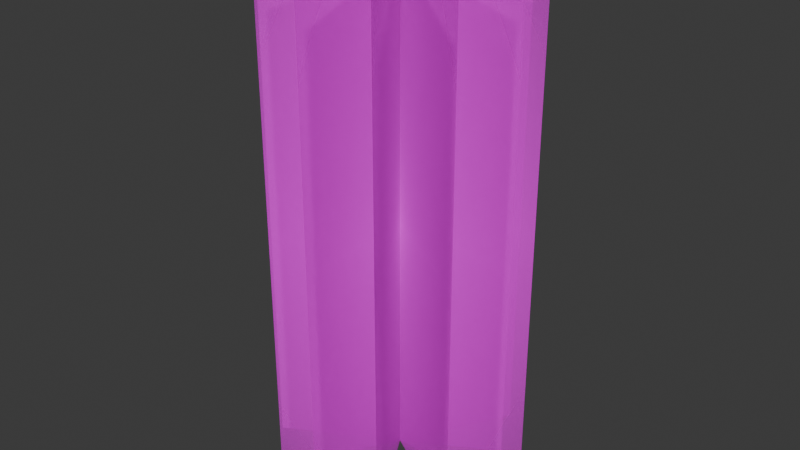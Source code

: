 # Source: coniferous-tree-v-billboards.blend  (saved by Blender 5.2.45; exported with 4.5.12 LTS)
import bpy
from mathutils import Matrix  # noqa: F401  (used for matrix-valued properties, if any)

bpy.ops.wm.read_factory_settings(use_empty=True)
scene = bpy.context.scene
scene.name = 'Scene'

# ---- collections
col_collection = bpy.data.collections.new('Collection'); scene.collection.children.link(col_collection)

# ---- images (referenced by path relative to the original .blend; pixels are not part of the script)
import os
ASSET_DIR = os.environ.get("B2B_ASSET_DIR", "")  # directory of the original .blend (textures are referenced by path, not embedded)
HERE = os.path.dirname(os.path.abspath(__file__))  # packed textures are extracted next to this script under _unpacked/

def load_image(name, relpath, width, height, colorspace="sRGB"):
    """Load a texture the original file referenced (path relative to the .blend, or extracted next to this script)."""
    p = next((c for c in (os.path.join(HERE, relpath), os.path.join(ASSET_DIR, relpath)) if relpath and os.path.exists(c)), "")
    if p:
        img = bpy.data.images.load(p, check_existing=True)
        img.name = name
    else:  # same state as the original file: an image datablock whose file is absent (Cycles renders it pink)
        img = bpy.data.images.new(name, width, height)
        img.source = "FILE"
        img.filepath = "//" + (relpath or name)
    img.colorspace_settings.name = colorspace
    return img
img_cc0_coniferous_tree_billboard_png = load_image('cc0-coniferous-tree-billboard.png', 'cc0-coniferous-tree-billboard.png', 1024, 1024, 'sRGB')

# ---- materials (node trees are filled in below, after node groups)
mat_coniferous_tree = bpy.data.materials.new('coniferous-tree')
mat_coniferous_tree.alpha_threshold = 0.0
mat_coniferous_tree.use_backface_culling_lightprobe_volume = False
mat_coniferous_tree.roughness = 0.5
mat_coniferous_tree.line_color = (0.0, 0.0, 0.0, 1.0)

# ---- material node trees
mat_coniferous_tree.use_nodes = True; mat_coniferous_tree.node_tree.nodes.clear()
_N = mat_coniferous_tree.node_tree.nodes; _L = mat_coniferous_tree.node_tree.links
n0 = _N.new('ShaderNodeOutputMaterial'); n0.name = 'Material Output'; n0.location = (200, 100)
n1 = _N.new('ShaderNodeBsdfPrincipled'); n1.name = 'Principled BSDF'; n1.location = (-200, 100)
n1.inputs[2].default_value = 1.0
n1.inputs[10].default_value = 0.005
n2 = _N.new('ShaderNodeTexImage'); n2.name = 'Image Texture'; n2.location = (-490, 80)
n2.image = img_cc0_coniferous_tree_billboard_png
n2.extension = 'CLIP'
_L.new(n1.outputs[0], n0.inputs[0])
_L.new(n2.outputs[0], n1.inputs[0])
_L.new(n2.outputs[1], n1.inputs[4])
n0.is_active_output = True

# ---- world
world_world = bpy.data.worlds.new('World'); scene.world = world_world
world_world.use_nodes = True; world_world.node_tree.nodes.clear()
_N = world_world.node_tree.nodes; _L = world_world.node_tree.links
n0 = _N.new('ShaderNodeOutputWorld'); n0.name = 'World Output'; n0.location = (200, 100)
n1 = _N.new('ShaderNodeBackground'); n1.name = 'Background'; n1.location = (-200, 100)
n1.inputs[0].default_value = (0.05088, 0.05088, 0.05088, 1.0)
_L.new(n1.outputs[0], n0.inputs[0])
n0.is_active_output = True
world_world.color = (0.05088, 0.05088, 0.05088)
world_world.sun_shadow_jitter_overblur = 0.0

# ---- meshes
me_plane = bpy.data.meshes.new('Plane')
me_plane.from_pydata([(0.433, -0.25, 0.0), (0.5, 2.186e-08, 0.0), (0.433, -0.25, 2.0), (0.5, -2.186e-08, 2.0), (-1.093e-08, -1.893e-08, 0.0), (1.093e-08, 1.893e-08, 2.0)], [], [(4, 1, 3, 5), (0, 4, 5, 2)])
_uv = me_plane.uv_layers.new(name='UVMap')
_uv.uv.foreach_set('vector', [0.5, 0.0, 1.0, 0.0, 1.0, 1.0, 0.5, 1.0, 0.0, 0.0, 0.5, 0.0, 0.5, 1.0, 0.0, 1.0])
me_plane.materials.append(mat_coniferous_tree)
me_plane.update()

# ---- objects
ob_v_001 = bpy.data.objects.new('v.001', me_plane)
ob_v_002 = bpy.data.objects.new('v.002', me_plane)
ob_v_003 = bpy.data.objects.new('v.003', me_plane)
ob_v_004 = bpy.data.objects.new('v.004', me_plane)
ob_v_005 = bpy.data.objects.new('v.005', me_plane)
ob_v_006 = bpy.data.objects.new('v.006', me_plane)
ob_v_007 = bpy.data.objects.new('v.007', me_plane)
ob_v_008 = bpy.data.objects.new('v.008', me_plane)
ob_v_009 = bpy.data.objects.new('v.009', me_plane)
ob_v_010 = bpy.data.objects.new('v.010', me_plane)
ob_v_011 = bpy.data.objects.new('v.011', me_plane)
ob_v_012 = bpy.data.objects.new('v.012', me_plane)

# ---- transforms, parenting, visibility, modifiers, constraints
ob_v_001.location = (0.0, 0.0, 0.0)
ob_v_001.rotation_euler = (0.0, 0.0, 0.5236)
ob_v_002.location = (0.0, 0.0, 0.0)
ob_v_002.rotation_euler = (0.0, 0.0, 1.047)
ob_v_003.location = (0.0, 0.0, 0.0)
ob_v_003.rotation_euler = (0.0, 0.0, 1.571)
ob_v_004.location = (0.0, 0.0, 0.0)
ob_v_004.rotation_euler = (0.0, 0.0, 2.094)
ob_v_005.location = (0.0, 0.0, 0.0)
ob_v_005.rotation_euler = (0.0, 0.0, 2.618)
ob_v_006.location = (0.0, 0.0, 0.0)
ob_v_006.rotation_euler = (0.0, 0.0, 3.142)
ob_v_007.location = (0.0, 0.0, 0.0)
ob_v_007.rotation_euler = (0.0, 0.0, 3.665)
ob_v_008.location = (0.0, 0.0, 0.0)
ob_v_008.rotation_euler = (0.0, 0.0, 4.189)
ob_v_009.location = (0.0, 0.0, 0.0)
ob_v_009.rotation_euler = (0.0, 0.0, 4.712)
ob_v_010.location = (0.0, 0.0, 0.0)
ob_v_010.rotation_euler = (0.0, 0.0, 5.236)
ob_v_011.location = (0.0, 0.0, 0.0)
ob_v_011.rotation_euler = (0.0, 0.0, 5.76)
ob_v_012.location = (0.0, 0.0, 0.0)
ob_v_012.rotation_euler = (0.0, 0.0, 6.283)

# ---- collection membership
col_collection.objects.link(ob_v_001)
col_collection.objects.link(ob_v_002)
col_collection.objects.link(ob_v_003)
col_collection.objects.link(ob_v_004)
col_collection.objects.link(ob_v_005)
col_collection.objects.link(ob_v_006)
col_collection.objects.link(ob_v_007)
col_collection.objects.link(ob_v_008)
col_collection.objects.link(ob_v_009)
col_collection.objects.link(ob_v_010)
col_collection.objects.link(ob_v_011)
col_collection.objects.link(ob_v_012)

# ---- scene / render settings (as saved in the file)
scene.frame_start = 1; scene.frame_end = 250; scene.frame_set(1)
scene.render.engine = 'BLENDER_EEVEE_NEXT'
scene.render.bake_bias = 0.0
scene.render.bake_samples = 0
scene.render.compositor_device = 'GPU'
scene.eevee.use_volume_custom_range = False
scene.eevee.fast_gi_thickness_near = 0.1
scene.eevee.fast_gi_thickness_far = 0.0
scene.eevee.ray_tracing_options.screen_trace_thickness = 0.1
bpy.context.view_layer.update()

# ---- added for rendering (the .blend has no active camera and no usable light): camera, sun
cam_auto = bpy.data.cameras.new('AutoCamera')
cam_auto.lens = 50.0
cam_auto.sensor_width = 36.0
cam_auto.clip_end = 1000.0
ob_auto_camera = bpy.data.objects.new('AutoCamera', cam_auto)
scene.collection.objects.link(ob_auto_camera)
ob_auto_camera.location = (2.35724, -2.82869, 2.88579)
ob_auto_camera.rotation_euler = (1.09748, -7.21219e-08, 0.694738)
scene.camera = ob_auto_camera
light_auto_sun = bpy.data.lights.new('AutoSun', 'SUN')
light_auto_sun.energy = 3.0
light_auto_sun.angle = 0.0523599
ob_auto_sun = bpy.data.objects.new('AutoSun', light_auto_sun)
scene.collection.objects.link(ob_auto_sun)
ob_auto_sun.rotation_euler = (0.872665, 0.174533, 0.523599)
bpy.context.view_layer.update()
